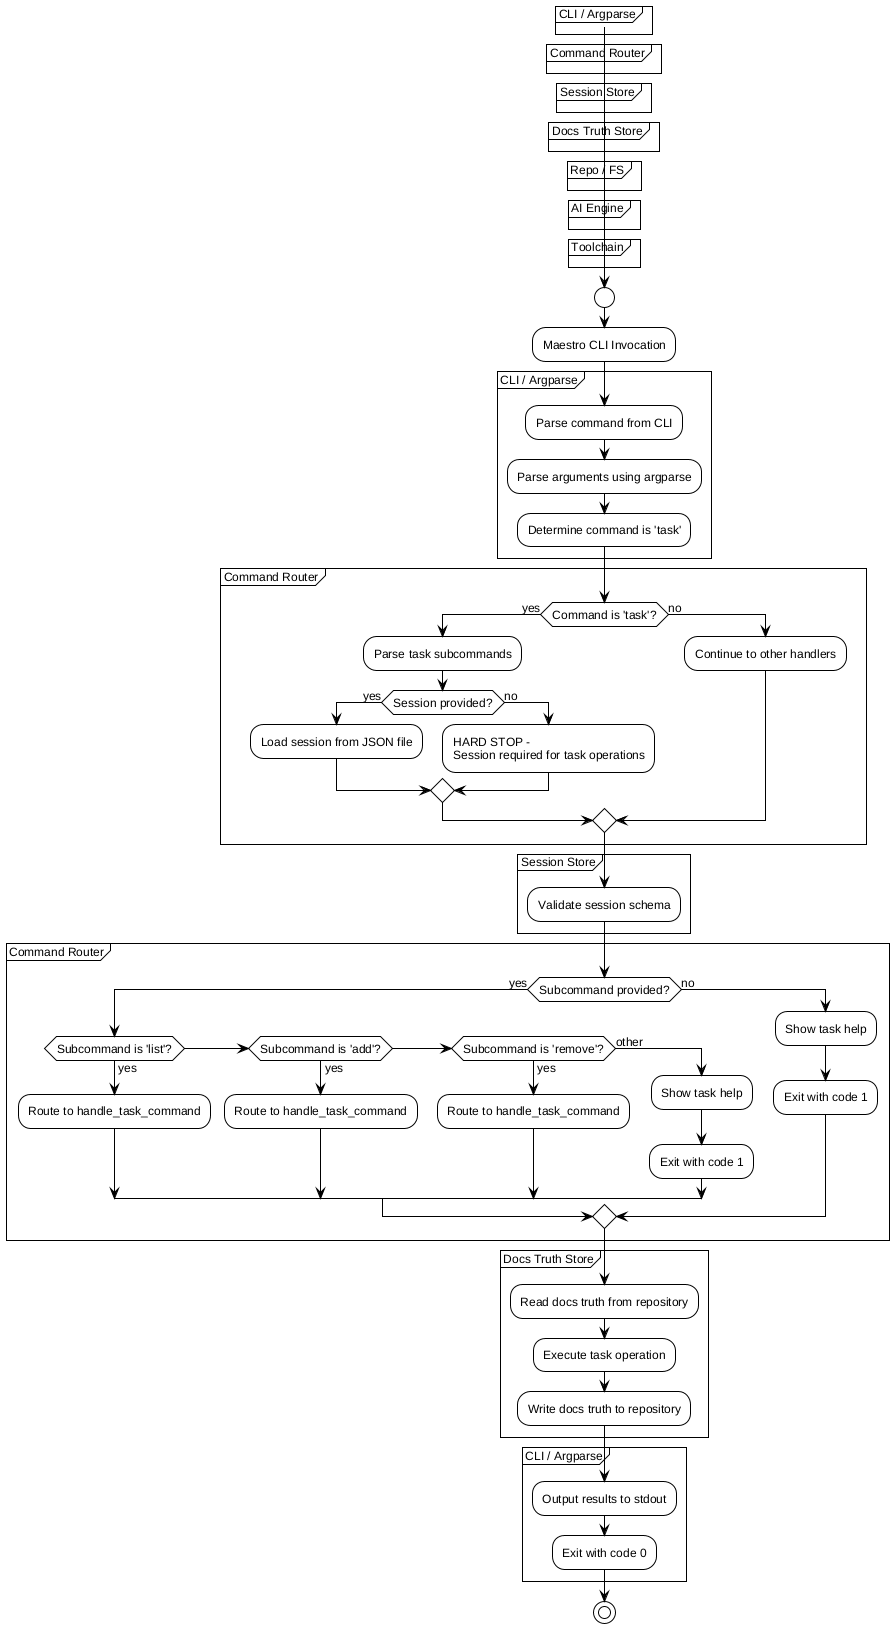

The diagram above was rendered by PlantUML. Its source (embedded in the PNG):
@startuml
!include /home/sblo/Dev/Maestro/docs/workflows/internal/_shared.puml

start
:Maestro CLI Invocation;

partition "CLI / Argparse" {
    ENTRYPOINT()
    PARSE_ARGS()
    :Determine command is 'task';
}

partition "Command Router" {
    if (Command is 'task'?) then (yes)
        :Parse task subcommands;
        if (Session provided?) then (yes)
            LOAD_SESSION()
        else (no)
            HARD_STOP("Session required for task operations")
        endif
    else (no)
        :Continue to other handlers;
    endif
}

partition "Session Store" {
    :Validate session schema;
}

partition "Command Router" {
    if (Subcommand provided?) then (yes)
        if (Subcommand is 'list'?) then (yes)
            :Route to handle_task_command;
        elseif (Subcommand is 'add'?) then (yes)
            :Route to handle_task_command;
        elseif (Subcommand is 'remove'?) then (yes)
            :Route to handle_task_command;
        else (other)
            :Show task help;
            EXIT_FAIL()
        endif
    else (no)
        :Show task help;
        EXIT_FAIL()
    endif
}

partition "Docs Truth Store" {
    READ_DOCS_TRUTH()
    :Execute task operation;
    WRITE_DOCS_TRUTH()
}

partition "CLI / Argparse" {
    :Output results to stdout;
    EXIT_OK()
}

stop
@enduml